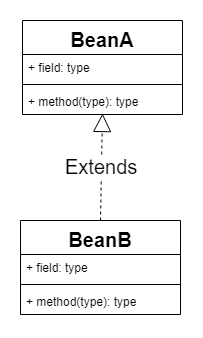

The diagram above was exported from draw.io. Its source (the exported page's mxGraphModel, read from the mxfile embedded in the PNG):
<mxGraphModel dx="1086" dy="808" grid="1" gridSize="10" guides="1" tooltips="1" connect="1" arrows="1" fold="1" page="1" pageScale="1" pageWidth="827" pageHeight="1169" math="0" shadow="0">
  <root>
    <mxCell id="0" />
    <mxCell id="1" parent="0" />
    <mxCell id="2" value="BeanB" style="swimlane;fontStyle=1;align=center;verticalAlign=top;childLayout=stackLayout;horizontal=1;startSize=34;horizontalStack=0;resizeParent=1;resizeParentMax=0;resizeLast=0;collapsible=1;marginBottom=0;fontSize=20;" vertex="1" parent="1">
      <mxGeometry x="238" y="280" width="160" height="94" as="geometry" />
    </mxCell>
    <mxCell id="3" value="+ field: type" style="text;strokeColor=none;fillColor=none;align=left;verticalAlign=top;spacingLeft=4;spacingRight=4;overflow=hidden;rotatable=0;points=[[0,0.5],[1,0.5]];portConstraint=eastwest;" vertex="1" parent="2">
      <mxGeometry y="34" width="160" height="26" as="geometry" />
    </mxCell>
    <mxCell id="4" value="" style="line;strokeWidth=1;fillColor=none;align=left;verticalAlign=middle;spacingTop=-1;spacingLeft=3;spacingRight=3;rotatable=0;labelPosition=right;points=[];portConstraint=eastwest;" vertex="1" parent="2">
      <mxGeometry y="60" width="160" height="8" as="geometry" />
    </mxCell>
    <mxCell id="5" value="+ method(type): type" style="text;strokeColor=none;fillColor=none;align=left;verticalAlign=top;spacingLeft=4;spacingRight=4;overflow=hidden;rotatable=0;points=[[0,0.5],[1,0.5]];portConstraint=eastwest;" vertex="1" parent="2">
      <mxGeometry y="68" width="160" height="26" as="geometry" />
    </mxCell>
    <mxCell id="6" value="BeanA" style="swimlane;fontStyle=1;align=center;verticalAlign=top;childLayout=stackLayout;horizontal=1;startSize=34;horizontalStack=0;resizeParent=1;resizeParentMax=0;resizeLast=0;collapsible=1;marginBottom=0;fontSize=20;" vertex="1" parent="1">
      <mxGeometry x="240" y="80" width="160" height="94" as="geometry" />
    </mxCell>
    <mxCell id="7" value="+ field: type" style="text;strokeColor=none;fillColor=none;align=left;verticalAlign=top;spacingLeft=4;spacingRight=4;overflow=hidden;rotatable=0;points=[[0,0.5],[1,0.5]];portConstraint=eastwest;" vertex="1" parent="6">
      <mxGeometry y="34" width="160" height="26" as="geometry" />
    </mxCell>
    <mxCell id="8" value="" style="line;strokeWidth=1;fillColor=none;align=left;verticalAlign=middle;spacingTop=-1;spacingLeft=3;spacingRight=3;rotatable=0;labelPosition=right;points=[];portConstraint=eastwest;" vertex="1" parent="6">
      <mxGeometry y="60" width="160" height="8" as="geometry" />
    </mxCell>
    <mxCell id="9" value="+ method(type): type" style="text;strokeColor=none;fillColor=none;align=left;verticalAlign=top;spacingLeft=4;spacingRight=4;overflow=hidden;rotatable=0;points=[[0,0.5],[1,0.5]];portConstraint=eastwest;" vertex="1" parent="6">
      <mxGeometry y="68" width="160" height="26" as="geometry" />
    </mxCell>
    <mxCell id="10" value="Extends" style="endArrow=block;endSize=16;endFill=0;html=1;dashed=1;fontSize=20;entryX=0.5;entryY=0.962;entryDx=0;entryDy=0;entryPerimeter=0;exitX=0.5;exitY=0;exitDx=0;exitDy=0;" edge="1" source="2" target="9" parent="1">
      <mxGeometry width="160" relative="1" as="geometry">
        <mxPoint x="60" y="230" as="sourcePoint" />
        <mxPoint x="220" y="230" as="targetPoint" />
      </mxGeometry>
    </mxCell>
  </root>
</mxGraphModel>